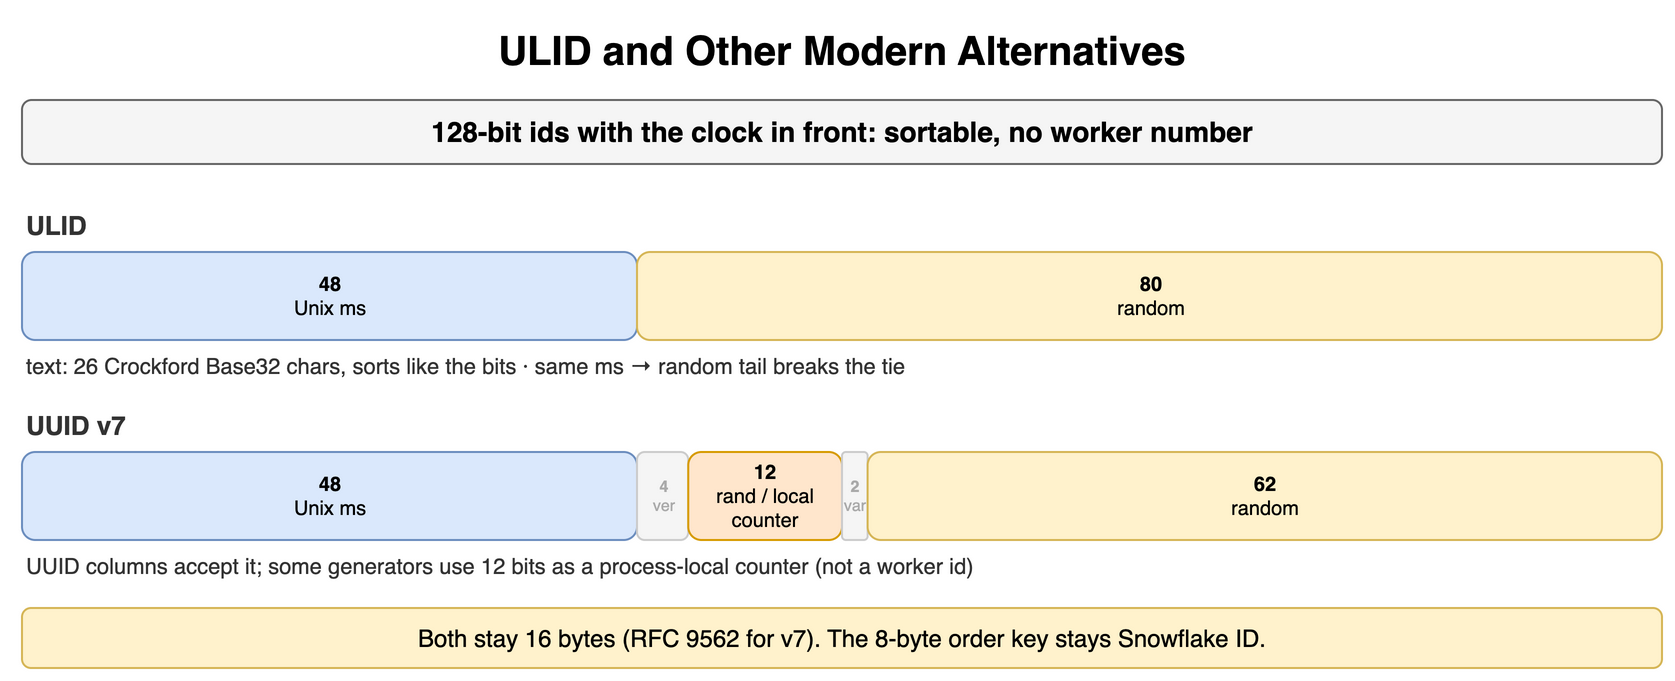

The diagram above was exported from draw.io. Its source (the exported page's mxGraphModel, read from the mxfile embedded in the PNG):
<mxGraphModel dx="900" dy="348" grid="1" gridSize="10" guides="1" tooltips="1" connect="1" arrows="1" fold="1" page="1" pageScale="1" pageWidth="900" pageHeight="348" math="0" shadow="0">
  <root>
    <mxCell id="0" />
    <mxCell id="1" parent="0" />
    <mxCell id="g1" value="ULID and Other Modern Alternatives" style="text;html=1;align=center;verticalAlign=middle;whiteSpace=wrap;fontSize=20;fontStyle=1;" vertex="1" parent="1">
      <mxGeometry x="40" y="10" width="820" height="30" as="geometry" />
    </mxCell>
    <mxCell id="g2" value="128-bit ids with the clock in front: sortable, no worker number" style="rounded=1;whiteSpace=wrap;html=1;fillColor=#f5f5f5;strokeColor=#666666;fontStyle=1;fontSize=14;" vertex="1" parent="1">
      <mxGeometry x="40" y="50" width="820" height="32" as="geometry" />
    </mxCell>
    <mxCell id="g3" value="ULID" style="text;html=1;whiteSpace=wrap;fontSize=11;align=left;verticalAlign=middle;fontSize=13;fontColor=#333333;fontStyle=1;" vertex="1" parent="1">
      <mxGeometry x="40" y="104" width="200" height="18" as="geometry" />
    </mxCell>
    <mxCell id="g4" value="48&lt;br&gt;&lt;span style='font-weight:normal'&gt;Unix ms&lt;/span&gt;" style="rounded=1;whiteSpace=wrap;html=1;fillColor=#dae8fc;strokeColor=#6c8ebf;fontSize=10;align=center;fontStyle=1;" vertex="1" parent="1">
      <mxGeometry x="40" y="126" width="307.5" height="44" as="geometry" />
    </mxCell>
    <mxCell id="g5" value="80&lt;br&gt;&lt;span style='font-weight:normal'&gt;random&lt;/span&gt;" style="rounded=1;whiteSpace=wrap;html=1;fillColor=#fff2cc;strokeColor=#d6b656;fontSize=10;align=center;fontStyle=1;" vertex="1" parent="1">
      <mxGeometry x="347.5" y="126" width="512.5" height="44" as="geometry" />
    </mxCell>
    <mxCell id="g6" value="text: 26 Crockford Base32 chars, sorts like the bits · same ms → random tail breaks the tie" style="text;html=1;whiteSpace=wrap;fontSize=11;align=left;verticalAlign=middle;fontSize=11;fontColor=#333333;" vertex="1" parent="1">
      <mxGeometry x="40" y="174" width="820" height="18" as="geometry" />
    </mxCell>
    <mxCell id="g7" value="UUID v7" style="text;html=1;whiteSpace=wrap;fontSize=11;align=left;verticalAlign=middle;fontSize=13;fontColor=#333333;fontStyle=1;" vertex="1" parent="1">
      <mxGeometry x="40" y="204" width="200" height="18" as="geometry" />
    </mxCell>
    <mxCell id="g8" value="48&lt;br&gt;&lt;span style='font-weight:normal'&gt;Unix ms&lt;/span&gt;" style="rounded=1;whiteSpace=wrap;html=1;fillColor=#dae8fc;strokeColor=#6c8ebf;fontSize=10;align=center;fontStyle=1;" vertex="1" parent="1">
      <mxGeometry x="40" y="226" width="307.5" height="44" as="geometry" />
    </mxCell>
    <mxCell id="g9" value="4&lt;br&gt;&lt;span style='font-weight:normal'&gt;ver&lt;/span&gt;" style="rounded=1;whiteSpace=wrap;html=1;fillColor=#f5f5f5;strokeColor=#cccccc;fontSize=8;align=center;fontStyle=1;fontColor=#aaaaaa;" vertex="1" parent="1">
      <mxGeometry x="347.5" y="226" width="25.625" height="44" as="geometry" />
    </mxCell>
    <mxCell id="g10" value="12&lt;br&gt;&lt;span style='font-weight:normal'&gt;rand / local counter&lt;/span&gt;" style="rounded=1;whiteSpace=wrap;html=1;fillColor=#ffe6cc;strokeColor=#d79b00;fontSize=10;align=center;fontStyle=1;" vertex="1" parent="1">
      <mxGeometry x="373.125" y="226" width="76.875" height="44" as="geometry" />
    </mxCell>
    <mxCell id="g11" value="2&lt;br&gt;&lt;span style='font-weight:normal'&gt;var&lt;/span&gt;" style="rounded=1;whiteSpace=wrap;html=1;fillColor=#f5f5f5;strokeColor=#cccccc;fontSize=8;align=center;fontStyle=1;fontColor=#aaaaaa;" vertex="1" parent="1">
      <mxGeometry x="450.0" y="226" width="12.8125" height="44" as="geometry" />
    </mxCell>
    <mxCell id="g12" value="62&lt;br&gt;&lt;span style='font-weight:normal'&gt;random&lt;/span&gt;" style="rounded=1;whiteSpace=wrap;html=1;fillColor=#fff2cc;strokeColor=#d6b656;fontSize=10;align=center;fontStyle=1;" vertex="1" parent="1">
      <mxGeometry x="462.8125" y="226" width="397.1875" height="44" as="geometry" />
    </mxCell>
    <mxCell id="g13" value="UUID columns accept it; some generators use 12 bits as a process-local counter (not a worker id)" style="text;html=1;whiteSpace=wrap;fontSize=11;align=left;verticalAlign=middle;fontSize=11;fontColor=#333333;" vertex="1" parent="1">
      <mxGeometry x="40" y="274" width="820" height="18" as="geometry" />
    </mxCell>
    <mxCell id="g14" value="Both stay 16 bytes (RFC 9562 for v7). The 8-byte order key stays Snowflake ID." style="rounded=1;whiteSpace=wrap;html=1;fillColor=#fff2cc;strokeColor=#d6b656;fontSize=12;align=center;" vertex="1" parent="1">
      <mxGeometry x="40" y="304" width="820" height="30" as="geometry" />
    </mxCell>
  </root>
</mxGraphModel>